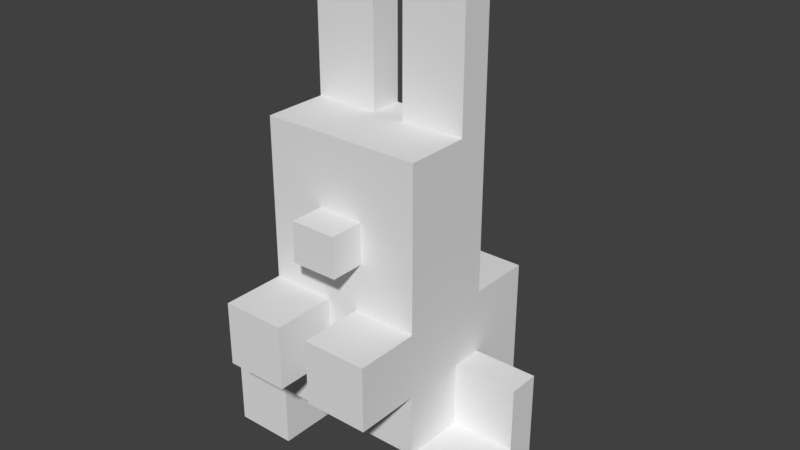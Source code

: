 # Source: bunny3.blend  (saved by Blender 2.91.10; exported with 4.5.12 LTS)
import bpy
from mathutils import Matrix  # noqa: F401  (used for matrix-valued properties, if any)

bpy.ops.wm.read_factory_settings(use_empty=True)
scene = bpy.context.scene
scene.name = 'Scene'

# ---- collections
col_collection_1 = bpy.data.collections.new('Collection 1'); scene.collection.children.link(col_collection_1)

# ---- world
world_world = bpy.data.worlds.new('World'); scene.world = world_world
world_world.color = (0.05088, 0.05088, 0.05088)
world_world.use_sun_shadow = False
world_world.sun_shadow_jitter_overblur = 0.0
world_world.cycles.sampling_method = 'MANUAL'

# ---- meshes
me_untitled = bpy.data.meshes.new('untitled')
me_untitled.from_pydata([(-2.491, -1.206, -0.1545), (-2.491, -1.206, 0.4009), (-2.491, -1.206, 0.9564), (-2.491, -0.6508, -0.1545), (-2.491, -0.6508, 0.4009), (-2.491, -0.09537, -0.1545), (-2.491, -0.09537, 0.4009), (-2.491, -0.6508, 0.9564), (-2.491, -0.09537, 0.9564), (-2.491, -0.09537, 1.512), (-2.491, -0.09537, 2.067), (-1.381, -2.317, 2.067), (-1.381, -2.317, 2.623), (-1.381, -2.317, 3.178), (-0.8251, -2.317, 2.067), (-0.8251, -2.317, 2.623), (-0.2697, -2.317, 2.067), (-0.2697, -2.317, 2.623), (-0.8251, -2.317, 3.178), (-0.2697, -2.317, 3.178), (-1.936, -1.206, -0.1545), (-1.936, -1.206, 0.4009), (-1.381, -1.206, -0.1545), (-1.381, -1.206, 0.4009), (-1.936, -1.206, 0.9564), (-1.381, -1.206, 0.9564), (-1.381, -1.206, 1.512), (-1.936, -0.6508, -0.1545), (-1.936, -0.09537, -0.1545), (-1.381, -0.6508, -0.1545), (-1.381, -0.6508, 0.4009), (-1.381, -0.09537, -0.1545), (-1.381, -0.09537, 0.4009), (-1.936, -0.6508, 0.9564), (-1.936, -0.09537, 0.9564), (-1.936, -0.09537, 1.512), (-1.381, -0.6508, 0.9564), (-1.381, -0.6508, 1.512), (-1.381, -0.09537, 0.9564), (-1.381, -0.09537, 1.512), (-0.8251, -1.206, 0.9564), (-0.8251, -1.206, 1.512), (-0.2697, -1.206, 0.9564), (-0.2697, -1.206, 1.512), (-0.8251, -0.09537, -0.1545), (-0.8251, -0.09537, 0.4009), (-0.2697, -0.09537, -0.1545), (-0.2697, -0.09537, 0.4009), (-0.8251, -0.6508, 0.9564), (-0.8251, -0.09537, 0.9564), (-0.2697, -0.6508, 0.9564), (-0.2697, -0.09537, 0.9564), (-1.381, -1.762, 2.067), (-1.381, -1.762, 2.623), (-1.381, -1.206, 2.067), (-1.381, -1.206, 2.623), (-1.381, -1.762, 3.178), (-1.381, -1.206, 3.178), (-1.381, -1.206, 3.734), (-1.936, -0.09537, 2.067), (-1.381, -0.6508, 2.067), (-1.381, -0.6508, 2.623), (-1.381, -0.09537, 2.067), (-1.381, -0.09537, 2.623), (-1.381, -0.6508, 3.178), (-1.381, -0.6508, 3.734), (-1.381, -0.09537, 3.178), (-1.381, -0.09537, 3.734), (-0.8251, -1.762, 2.067), (-0.8251, -1.206, 2.067), (-0.2697, -1.762, 2.067), (-0.2697, -1.762, 2.623), (-0.2697, -1.206, 2.067), (-0.2697, -1.206, 2.623), (-0.8251, -1.762, 3.178), (-0.8251, -1.206, 3.178), (-0.3951, -1.206, 4.027), (-0.2697, -1.762, 3.178), (-0.2697, -1.206, 3.178), (-1.381, -1.206, 4.289), (-1.381, -1.206, 4.737), (-1.381, -1.206, 5.955), (-1.381, -0.6508, 4.289), (-1.381, -0.6508, 4.844), (-1.381, -0.09537, 4.289), (-1.381, -0.09537, 4.844), (-1.381, -0.6508, 5.4), (-1.381, -0.6508, 5.955), (-1.381, -0.09537, 5.4), (-1.381, -0.09537, 5.955), (-0.3951, -1.206, 4.725), (-0.8251, -0.6508, 5.955), (-0.2697, -0.09537, 5.955), (-0.2697, -0.6508, 5.955), (-1.381, -0.09537, 8.177), (-0.2697, -0.09537, 8.177), (-2.491, 0.4601, -0.1545), (-2.491, 0.4601, 0.4009), (-2.491, 0.4601, 0.9564), (-2.491, 0.4601, 1.512), (-2.491, 0.4601, 2.067), (-1.936, 0.4601, -0.1545), (-1.936, 0.4601, 0.4009), (-1.381, 0.4601, -0.1545), (-1.381, 0.4601, 0.4009), (-1.381, 1.015, -0.1545), (-1.381, 1.015, 0.4009), (-1.936, 0.4601, 0.9564), (-1.936, 0.4601, 1.512), (-1.381, 0.4601, 0.9564), (-1.381, 0.4601, 1.512), (-1.381, 1.015, 0.9564), (-1.381, 1.015, 1.512), (-1.381, 1.571, -0.1545), (-1.381, 1.571, 0.4009), (-1.381, 1.571, 0.9564), (-1.381, 1.571, 1.512), (-0.8251, 0.4601, -0.1545), (-0.8251, 1.015, -0.1545), (-0.2697, 0.4601, -0.1545), (-0.2697, 1.015, -0.1545), (-0.8251, 1.571, -0.1545), (-0.8251, 1.571, 0.4009), (-0.2697, 1.571, -0.1545), (-0.2697, 1.571, 0.4009), (-0.2697, 2.126, -0.1545), (-0.2697, 2.126, 0.4009), (-0.8251, 1.571, 0.9564), (-0.8251, 1.571, 1.512), (-0.2697, 1.571, 0.9564), (-0.2697, 1.571, 1.512), (-0.2697, 2.126, 0.9564), (-1.936, 0.4601, 2.067), (-1.381, 0.4601, 2.067), (-1.381, 0.4601, 2.623), (-1.381, 1.015, 2.067), (-1.381, 1.015, 2.623), (-1.381, 0.4601, 3.178), (-1.381, 0.4601, 3.734), (-1.381, 1.015, 3.178), (-1.381, 1.571, 2.067), (-1.381, 1.571, 2.623), (-1.381, 1.571, 3.178), (-0.8251, 0.4601, 3.178), (-0.8251, 0.4601, 3.734), (-0.8251, 1.015, 3.178), (-0.2697, 0.4601, 3.178), (-0.2697, 0.4601, 3.734), (-0.2697, 1.015, 3.178), (-0.8251, 1.571, 2.067), (-0.8251, 1.571, 2.623), (-0.2697, 1.571, 2.067), (-0.2697, 1.571, 2.623), (-0.8251, 1.571, 3.178), (-0.2697, 1.571, 3.178), (-0.2697, 2.682, -0.1545), (-0.2697, 2.682, 0.4009), (-0.2697, 2.682, 0.9564), (-1.381, 0.4601, 4.289), (-1.381, 0.4601, 4.844), (-1.381, 0.4601, 5.4), (-1.381, 0.4601, 5.955), (-0.8251, 0.4601, 4.289), (-0.8251, 0.4601, 4.844), (-0.2697, 0.4601, 4.289), (-0.2697, 0.4601, 4.844), (-0.8251, 0.4601, 5.4), (-0.8251, 0.4601, 5.955), (-0.2697, 0.4601, 5.4), (-0.2697, 0.4601, 5.955), (-1.381, 0.4601, 6.511), (-1.381, 0.4601, 7.066), (-1.381, 0.4601, 7.622), (-1.381, 0.4601, 8.177), (-0.8251, 0.4601, 6.511), (-0.8251, 0.4601, 7.066), (-0.2697, 0.4601, 6.511), (-0.2697, 0.4601, 7.066), (-0.8251, 0.4601, 7.622), (-0.8251, 0.4601, 8.177), (-0.2697, 0.4601, 7.622), (-0.2697, 0.4601, 8.177), (0.2858, -2.317, 2.067), (0.2858, -2.317, 2.623), (0.8412, -2.317, 2.067), (0.8412, -2.317, 2.623), (0.2858, -2.317, 3.178), (0.8412, -2.317, 3.178), (1.397, -2.317, 2.067), (1.397, -2.317, 2.623), (1.397, -2.317, 3.178), (0.2858, -1.206, 0.9564), (0.2858, -1.206, 1.512), (0.8412, -1.206, 0.9564), (0.8412, -1.206, 1.512), (0.2858, -0.09537, -0.1545), (0.2858, -0.09537, 0.4009), (0.8412, -0.09537, -0.1545), (0.8412, -0.09537, 0.4009), (0.2858, -0.6508, 0.9564), (0.2858, -0.09537, 0.9564), (0.8412, -0.6508, 0.9564), (0.8412, -0.09537, 0.9564), (1.397, -1.206, -0.1545), (1.397, -1.206, 0.4009), (1.952, -1.206, -0.1545), (1.952, -1.206, 0.4009), (1.397, -1.206, 0.9564), (1.397, -1.206, 1.512), (1.952, -1.206, 0.9564), (1.397, -0.6508, -0.1545), (1.397, -0.6508, 0.4009), (1.397, -0.09537, -0.1545), (1.397, -0.09537, 0.4009), (1.952, -0.6508, -0.1545), (1.952, -0.09537, -0.1545), (1.397, -0.6508, 0.9564), (1.397, -0.6508, 1.512), (1.397, -0.09537, 0.9564), (1.397, -0.09537, 1.512), (1.952, -0.6508, 0.9564), (1.952, -0.09537, 0.9564), (1.952, -0.09537, 1.512), (0.2858, -1.762, 2.067), (0.2858, -1.762, 2.623), (0.2858, -1.206, 2.067), (0.2858, -1.206, 2.623), (0.8412, -1.762, 2.067), (0.8412, -1.206, 2.067), (0.2858, -1.762, 3.178), (0.4112, -1.206, 4.027), (0.2858, -1.206, 3.178), (0.8412, -1.762, 3.178), (0.8412, -1.206, 3.178), (1.397, -1.762, 2.067), (1.397, -1.762, 2.623), (1.397, -1.206, 2.067), (1.397, -1.206, 2.623), (1.397, -1.762, 3.178), (1.397, -1.206, 3.178), (1.397, -1.206, 3.734), (1.397, -0.6508, 2.067), (1.397, -0.6508, 2.623), (1.397, -0.09537, 2.067), (1.397, -0.09537, 2.623), (1.952, -0.09537, 2.067), (1.397, -0.6508, 3.178), (1.397, -0.6508, 3.734), (1.397, -0.09537, 3.178), (1.397, -0.09537, 3.734), (2.508, -1.206, -0.1545), (2.508, -1.206, 0.4009), (2.508, -1.206, 0.9564), (2.508, -0.6508, -0.1545), (2.508, -0.6508, 0.4009), (2.508, -0.09537, -0.1545), (2.508, -0.09537, 0.4009), (2.508, -0.6508, 0.9564), (2.508, -0.09537, 0.9564), (2.508, -0.09537, 1.512), (2.508, -0.09537, 2.067), (0.4112, -1.206, 4.725), (1.397, -1.206, 5.955), (0.2858, -0.6508, 5.955), (0.2858, -0.09537, 5.955), (0.8412, -0.6508, 5.955), (1.397, -1.206, 4.289), (1.397, -1.206, 4.737), (1.397, -0.6508, 4.289), (1.397, -0.6508, 4.844), (1.397, -0.09537, 4.289), (1.397, -0.09537, 4.844), (1.397, -0.6508, 5.4), (1.397, -0.6508, 5.955), (1.397, -0.09537, 5.4), (1.397, -0.09537, 5.955), (0.2858, -0.09537, 8.177), (1.397, -0.09537, 8.177), (0.2858, 0.4601, -0.1545), (0.2858, 1.015, -0.1545), (0.8412, 0.4601, -0.1545), (0.8412, 1.015, -0.1545), (0.2858, 1.571, -0.1545), (0.2858, 1.571, 0.4009), (0.2858, 2.126, -0.1545), (0.2858, 2.126, 0.4009), (0.8412, 1.571, -0.1545), (0.8412, 1.571, 0.4009), (0.2858, 1.571, 0.9564), (0.2858, 1.571, 1.512), (0.2858, 2.126, 0.9564), (0.8412, 1.571, 0.9564), (0.8412, 1.571, 1.512), (1.397, 0.4601, -0.1545), (1.397, 0.4601, 0.4009), (1.397, 1.015, -0.1545), (1.397, 1.015, 0.4009), (1.952, 0.4601, -0.1545), (1.952, 0.4601, 0.4009), (1.397, 0.4601, 0.9564), (1.397, 0.4601, 1.512), (1.397, 1.015, 0.9564), (1.397, 1.015, 1.512), (1.952, 0.4601, 0.9564), (1.952, 0.4601, 1.512), (1.397, 1.571, -0.1545), (1.397, 1.571, 0.4009), (1.397, 1.571, 0.9564), (1.397, 1.571, 1.512), (0.2858, 0.4601, 3.178), (0.2858, 0.4601, 3.734), (0.2858, 1.015, 3.178), (0.8412, 0.4601, 3.178), (0.8412, 0.4601, 3.734), (0.8412, 1.015, 3.178), (0.2858, 1.571, 2.067), (0.2858, 1.571, 2.623), (0.8412, 1.571, 2.067), (0.8412, 1.571, 2.623), (0.2858, 1.571, 3.178), (0.8412, 1.571, 3.178), (1.397, 0.4601, 2.067), (1.397, 0.4601, 2.623), (1.397, 1.015, 2.067), (1.397, 1.015, 2.623), (1.952, 0.4601, 2.067), (1.397, 0.4601, 3.178), (1.397, 0.4601, 3.734), (1.397, 1.015, 3.178), (1.397, 1.571, 2.067), (1.397, 1.571, 2.623), (1.397, 1.571, 3.178), (0.2858, 2.682, -0.1545), (0.2858, 2.682, 0.4009), (0.2858, 2.682, 0.9564), (2.508, 0.4601, -0.1545), (2.508, 0.4601, 0.4009), (2.508, 0.4601, 0.9564), (2.508, 0.4601, 1.512), (2.508, 0.4601, 2.067), (0.2858, 0.4601, 4.289), (0.2858, 0.4601, 4.844), (0.8412, 0.4601, 4.289), (0.8412, 0.4601, 4.844), (0.2858, 0.4601, 5.4), (0.2858, 0.4601, 5.955), (0.8412, 0.4601, 5.4), (0.8412, 0.4601, 5.955), (1.397, 0.4601, 4.289), (1.397, 0.4601, 4.844), (1.397, 0.4601, 5.4), (1.397, 0.4601, 5.955), (0.2858, 0.4601, 6.511), (0.2858, 0.4601, 7.066), (0.8412, 0.4601, 6.511), (0.8412, 0.4601, 7.066), (0.2858, 0.4601, 7.622), (0.2858, 0.4601, 8.177), (0.8412, 0.4601, 7.622), (0.8412, 0.4601, 8.177), (1.397, 0.4601, 6.511), (1.397, 0.4601, 7.066), (1.397, 0.4601, 7.622), (1.397, 0.4601, 8.177), (-0.3951, -1.8, 4.027), (-0.3951, -1.8, 4.725), (0.4112, -1.8, 4.027), (0.4112, -1.8, 4.725)], [], [(3, 4, 6, 5), (0, 1, 4, 3), (4, 7, 8, 6), (1, 2, 7, 4), (14, 16, 17, 15), (11, 14, 15, 12), (15, 17, 19, 18), (12, 15, 18, 13), (20, 22, 23, 21), (31, 32, 30, 29), (27, 28, 31, 29), (36, 37, 39, 38), (34, 38, 39, 35), (36, 38, 34, 33), (40, 42, 43, 41), (44, 46, 47, 45), (48, 49, 51, 50), (25, 40, 41, 26), (31, 44, 45, 32), (36, 38, 49, 48), (29, 30, 23, 22), (20, 27, 29, 22), (25, 26, 37, 36), (25, 36, 33, 24), (40, 48, 50, 42), (21, 23, 25, 24), (32, 38, 36, 30), (45, 47, 51, 49), (30, 36, 25, 23), (32, 45, 49, 38), (25, 36, 48, 40), (52, 53, 55, 54), (60, 61, 63, 62), (64, 65, 67, 66), (72, 73, 71, 70), (68, 69, 72, 70), (75, 78, 76), (77, 78, 75, 74), (52, 54, 69, 68), (57, 75, 76, 58), (74, 75, 57, 56), (54, 55, 61, 60), (57, 58, 65, 64), (53, 56, 57, 55), (61, 64, 66, 63), (73, 78, 77, 71), (55, 57, 64, 61), (0, 20, 21, 1), (3, 5, 28, 27), (8, 34, 35, 9), (33, 34, 8, 7), (1, 21, 24, 2), (0, 3, 27, 20), (24, 33, 7, 2), (11, 12, 53, 52), (70, 71, 17, 16), (14, 68, 70, 16), (19, 77, 74, 18), (12, 13, 56, 53), (71, 77, 19, 17), (11, 52, 68, 14), (18, 74, 56, 13), (37, 60, 62, 39), (35, 39, 62, 59), (41, 43, 72, 69), (26, 54, 60, 37), (26, 41, 69, 54), (9, 35, 59, 10), (82, 83, 85, 84), (86, 87, 89, 88), (93, 92, 91), (79, 90, 80), (91, 92, 89, 87), (79, 80, 83, 82), (81, 87, 86), (81, 93, 91), (83, 86, 88, 85), (80, 81, 86, 83), (80, 90, 81), (81, 91, 87), (89, 92, 95, 94), (103, 104, 106, 105), (102, 104, 103, 101), (109, 110, 112, 111), (108, 110, 109, 107), (117, 118, 120, 119), (123, 124, 126, 125), (122, 124, 123, 121), (128, 130, 129, 127), (103, 105, 118, 117), (114, 122, 121, 113), (116, 128, 127, 115), (105, 106, 114, 113), (118, 121, 123, 120), (111, 112, 116, 115), (104, 109, 111, 106), (107, 109, 104, 102), (124, 129, 131, 126), (127, 129, 124, 122), (106, 111, 115, 114), (115, 127, 122, 114), (105, 113, 121, 118), (133, 134, 136, 135), (144, 147, 146, 143), (146, 148, 145, 143), (150, 152, 151, 149), (138, 144, 143, 137), (143, 145, 139, 137), (141, 150, 149, 140), (135, 136, 141, 140), (148, 154, 153, 145), (134, 137, 139, 136), (153, 154, 152, 150), (136, 139, 142, 141), (142, 153, 150, 141), (145, 153, 142, 139), (97, 102, 101, 96), (99, 108, 107, 98), (98, 107, 102, 97), (125, 126, 156, 155), (126, 131, 157, 156), (110, 133, 135, 112), (132, 133, 110, 108), (149, 151, 130, 128), (112, 135, 140, 116), (140, 149, 128, 116), (100, 132, 108, 99), (163, 165, 164, 162), (167, 169, 168, 166), (159, 163, 162, 158), (161, 167, 166, 160), (166, 168, 165, 163), (160, 166, 163, 159), (175, 177, 176, 174), (179, 181, 180, 178), (171, 175, 174, 170), (173, 179, 178, 172), (178, 180, 177, 175), (172, 178, 175, 171), (174, 176, 169, 167), (170, 174, 167, 161), (182, 184, 185, 183), (184, 188, 189, 185), (183, 185, 187, 186), (185, 189, 190, 187), (191, 193, 194, 192), (195, 197, 198, 196), (199, 200, 202, 201), (203, 205, 206, 204), (210, 211, 213, 212), (210, 212, 215, 214), (218, 219, 217, 216), (218, 221, 222, 219), (220, 221, 218, 216), (193, 207, 208, 194), (197, 212, 213, 198), (201, 202, 218, 216), (203, 204, 211, 210), (203, 210, 214, 205), (191, 199, 201, 193), (216, 217, 208, 207), (209, 220, 216, 207), (196, 198, 202, 200), (204, 206, 209, 207), (211, 216, 218, 213), (204, 207, 216, 211), (198, 213, 218, 202), (193, 201, 216, 207), (223, 224, 226, 225), (223, 225, 228, 227), (231, 233, 230), (232, 233, 231, 229), (236, 237, 235, 234), (243, 244, 242, 241), (248, 249, 247, 246), (227, 228, 236, 234), (233, 239, 240, 230), (238, 239, 233, 232), (241, 242, 237, 236), (246, 247, 240, 239), (224, 229, 231, 226), (237, 239, 238, 235), (244, 248, 246, 242), (242, 246, 239, 237), (255, 256, 254, 253), (253, 254, 251, 250), (256, 258, 257, 254), (254, 257, 252, 251), (205, 250, 251, 206), (214, 215, 255, 253), (221, 258, 259, 222), (257, 258, 221, 220), (206, 251, 252, 209), (205, 214, 253, 250), (252, 257, 220, 209), (182, 183, 224, 223), (182, 223, 227, 184), (234, 235, 189, 188), (187, 232, 229, 186), (183, 186, 229, 224), (235, 238, 190, 189), (184, 227, 234, 188), (190, 238, 232, 187), (192, 194, 228, 225), (219, 243, 241, 217), (219, 222, 245, 243), (217, 241, 236, 208), (194, 208, 236, 228), (222, 259, 260, 245), (265, 264, 263), (270, 271, 269, 268), (274, 275, 273, 272), (261, 266, 267), (273, 275, 264, 265), (268, 269, 267, 266), (262, 265, 263), (272, 273, 262), (271, 274, 272, 269), (269, 272, 262, 267), (261, 267, 262), (262, 273, 265), (264, 275, 277, 276), (278, 279, 281, 280), (284, 285, 283, 282), (283, 287, 286, 282), (289, 292, 291, 288), (295, 296, 294, 293), (294, 298, 297, 293), (301, 302, 300, 299), (300, 304, 303, 299), (280, 281, 295, 293), (287, 306, 305, 286), (292, 308, 307, 291), (279, 282, 286, 281), (305, 306, 296, 295), (307, 308, 302, 301), (285, 290, 288, 283), (288, 291, 287, 283), (296, 301, 299, 294), (299, 303, 298, 294), (306, 307, 301, 296), (291, 307, 306, 287), (281, 286, 305, 295), (310, 313, 312, 309), (312, 314, 311, 309), (316, 318, 317, 315), (323, 324, 322, 321), (313, 327, 326, 312), (326, 328, 314, 312), (318, 330, 329, 317), (329, 330, 324, 323), (314, 320, 319, 311), (319, 320, 318, 316), (324, 328, 326, 322), (330, 331, 328, 324), (320, 331, 330, 318), (328, 331, 320, 314), (298, 336, 335, 297), (304, 338, 337, 303), (303, 337, 336, 298), (332, 333, 285, 284), (333, 334, 290, 285), (315, 317, 292, 289), (302, 323, 321, 300), (321, 325, 304, 300), (308, 329, 323, 302), (317, 329, 308, 292), (325, 339, 338, 304), (341, 343, 342, 340), (345, 347, 346, 344), (343, 349, 348, 342), (347, 351, 350, 346), (344, 346, 343, 341), (346, 350, 349, 343), (353, 355, 354, 352), (357, 359, 358, 356), (355, 361, 360, 354), (359, 363, 362, 358), (356, 358, 355, 353), (358, 362, 361, 355), (352, 354, 347, 345), (354, 360, 351, 347), (42, 191, 192, 43), (46, 195, 196, 47), (50, 51, 200, 199), (47, 196, 200, 51), (42, 50, 199, 191), (72, 225, 226, 73), (78, 231, 230, 76), (73, 226, 231, 78), (43, 192, 225, 72), (90, 261, 262, 81), (262, 263, 93, 81), (119, 120, 279, 278), (123, 125, 284, 282), (288, 290, 131, 129), (120, 123, 282, 279), (156, 333, 332, 155), (157, 334, 333, 156), (154, 319, 316, 315, 289, 288, 129, 130, 151, 152), (125, 155, 332, 284), (290, 334, 157, 131), (5, 6, 97, 96), (8, 9, 99, 98), (6, 8, 98, 97), (28, 101, 103, 31), (44, 117, 119, 46), (31, 103, 117, 44), (62, 63, 134, 133), (62, 133, 132, 59), (66, 67, 138, 137), (63, 66, 137, 134), (9, 10, 100, 99), (5, 96, 101, 28), (59, 132, 100, 10), (195, 278, 280, 197), (212, 293, 297, 215), (197, 280, 293, 212), (335, 336, 256, 255), (337, 338, 259, 258), (336, 337, 258, 256), (321, 322, 244, 243), (245, 325, 321, 243), (326, 327, 249, 248), (322, 326, 248, 244), (338, 339, 260, 259), (215, 297, 335, 255), (260, 339, 325, 245), (84, 85, 159, 158), (88, 89, 161, 160), (85, 88, 160, 159), (89, 171, 170), (176, 177, 92), (94, 173, 172), (180, 181, 95), (95, 181, 179), (89, 94, 172, 171), (177, 180, 95, 92), (95, 179, 173, 94), (89, 170, 161), (169, 176, 92), (348, 349, 271, 270), (350, 351, 275, 274), (349, 350, 274, 271), (264, 353, 352), (360, 361, 275), (276, 357, 356), (276, 359, 357), (362, 363, 277), (264, 276, 356, 353), (361, 362, 277, 275), (277, 363, 359, 276), (264, 352, 345), (351, 360, 275), (65, 82, 84, 67), (58, 79, 82, 65), (58, 76, 90, 79), (162, 164, 147, 144), (158, 162, 144, 138), (249, 270, 268, 247), (247, 268, 266, 240), (230, 240, 266, 261), (340, 342, 313, 310), (342, 348, 327, 313), (67, 84, 158, 138), (327, 348, 270, 249), (46, 119, 278, 195), (76, 230, 366, 364), (365, 364, 366, 367), (90, 76, 364, 365), (230, 261, 367, 366), (261, 90, 365, 367), (309, 146, 147, 164, 165, 168, 169, 345, 344, 341, 340, 310), (264, 345, 169, 92, 93, 263), (309, 311, 319, 154, 148, 146)])
_uv = me_untitled.uv_layers.new(name='UVMap')
_uv.uv.foreach_set('vector', [0.4811, 0.2213, 0.4784, 0.2219, 0.4768, 0.2181, 0.4814, 0.2178, 0.4809, 0.2234, 0.4796, 0.224, 0.4784, 0.2219, 0.4811, 0.2213, 0.4784, 0.2219, 0.476, 0.2241, 0.4703, 0.221, 0.4768, 0.2181, 0.4796, 0.224, 0.4784, 0.2249, 0.476, 0.2241, 0.4784, 0.2219, 0.4383, 0.3244, 0.441, 0.3277, 0.4385, 0.3312, 0.4349, 0.3278, 0.4349, 0.322, 0.4383, 0.3244, 0.4349, 0.3278, 0.4313, 0.3243, 0.4349, 0.3278, 0.4385, 0.3312, 0.4351, 0.3337, 0.4313, 0.3314, 0.4313, 0.3243, 0.4349, 0.3278, 0.4313, 0.3314, 0.4285, 0.3278, 0.482, 0.2244, 0.4829, 0.2257, 0.4817, 0.2269, 0.4806, 0.2254, 0.496, 0.224, 0.4907, 0.2364, 0.484, 0.2299, 0.4859, 0.2257, 0.4839, 0.2225, 0.4865, 0.2184, 0.496, 0.224, 0.4859, 0.2257, 0.4705, 0.2659, 0.4527, 0.2658, 0.4538, 0.2455, 0.475, 0.2476, 0.4691, 0.2302, 0.475, 0.2476, 0.4538, 0.2455, 0.4589, 0.2294, 0.4793, 0.2313, 0.475, 0.2476, 0.4691, 0.2302, 0.4761, 0.2281, 0.4782, 0.2849, 0.4911, 0.2935, 0.4812, 0.3087, 0.4673, 0.2965, 0.5097, 0.2308, 0.5236, 0.2396, 0.5144, 0.2528, 0.5016, 0.2443, 0.4849, 0.2719, 0.4922, 0.2576, 0.5059, 0.2658, 0.4985, 0.2794, 0.4688, 0.2779, 0.4782, 0.2849, 0.4673, 0.2965, 0.4564, 0.2834, 0.496, 0.224, 0.5097, 0.2308, 0.5016, 0.2443, 0.4907, 0.2364, 0.4708, 0.2659, 0.4753, 0.2477, 0.4922, 0.2576, 0.4849, 0.2719, 0.4859, 0.2257, 0.484, 0.2299, 0.4817, 0.2269, 0.4829, 0.2257, 0.482, 0.2244, 0.4839, 0.2225, 0.4859, 0.2257, 0.4829, 0.2257, 0.4688, 0.2779, 0.4564, 0.2834, 0.4527, 0.2658, 0.4705, 0.2659, 0.4802, 0.2276, 0.4793, 0.2313, 0.4761, 0.2281, 0.4791, 0.2264, 0.4782, 0.2849, 0.4849, 0.2719, 0.4985, 0.2794, 0.4911, 0.2935, 0.4806, 0.2254, 0.4817, 0.2269, 0.4802, 0.2276, 0.4791, 0.2264, 0.4907, 0.2364, 0.4753, 0.2477, 0.4794, 0.2314, 0.484, 0.2299, 0.5016, 0.2443, 0.5144, 0.2528, 0.5059, 0.2658, 0.4922, 0.2576, 0.484, 0.2299, 0.4794, 0.2314, 0.4802, 0.2276, 0.4817, 0.2269, 0.4907, 0.2364, 0.5016, 0.2443, 0.4922, 0.2576, 0.4753, 0.2477, 0.4688, 0.2779, 0.4708, 0.2659, 0.4849, 0.2719, 0.4782, 0.2849, 0.4351, 0.3144, 0.4257, 0.318, 0.4139, 0.3038, 0.4368, 0.2937, 0.4288, 0.2686, 0.3998, 0.2788, 0.3874, 0.2451, 0.427, 0.2357, 0.3711, 0.2978, 0.3409, 0.3245, 0.3091, 0.2931, 0.3459, 0.2625, 0.4657, 0.3264, 0.4573, 0.3467, 0.4443, 0.3368, 0.448, 0.3275, 0.4436, 0.3187, 0.4543, 0.3088, 0.4657, 0.3264, 0.448, 0.3275, 0.412, 0.3525, 0.4379, 0.368, 0.4035, 0.403, 0.4355, 0.3419, 0.4379, 0.368, 0.412, 0.3525, 0.4255, 0.338, 0.4351, 0.3144, 0.4368, 0.2937, 0.4543, 0.3088, 0.4436, 0.3187, 0.3956, 0.3272, 0.412, 0.3525, 0.4035, 0.403, 0.3682, 0.3507, 0.4255, 0.338, 0.412, 0.3525, 0.3956, 0.3272, 0.4204, 0.3278, 0.4368, 0.2937, 0.4139, 0.3038, 0.3998, 0.2788, 0.4288, 0.2686, 0.3956, 0.3272, 0.3682, 0.3507, 0.3409, 0.3245, 0.3711, 0.2978, 0.4257, 0.318, 0.4204, 0.3278, 0.3956, 0.3272, 0.4139, 0.3038, 0.3998, 0.2788, 0.3711, 0.2978, 0.3459, 0.2625, 0.3874, 0.2451, 0.4573, 0.3467, 0.4379, 0.368, 0.4355, 0.3419, 0.4443, 0.3368, 0.4139, 0.3038, 0.3956, 0.3272, 0.3711, 0.2978, 0.3998, 0.2788, 0.4809, 0.2234, 0.482, 0.2244, 0.4806, 0.2254, 0.4796, 0.224, 0.4811, 0.2213, 0.4814, 0.2178, 0.4865, 0.2184, 0.4839, 0.2225, 0.4703, 0.221, 0.4691, 0.2302, 0.4589, 0.2294, 0.462, 0.2203, 0.4761, 0.2281, 0.4691, 0.2302, 0.4703, 0.221, 0.476, 0.2241, 0.4796, 0.224, 0.4806, 0.2254, 0.4791, 0.2264, 0.4784, 0.2249, 0.4809, 0.2234, 0.4811, 0.2213, 0.4839, 0.2225, 0.482, 0.2244, 0.4791, 0.2264, 0.4761, 0.2281, 0.476, 0.2241, 0.4784, 0.2249, 0.4349, 0.322, 0.4313, 0.3243, 0.4257, 0.318, 0.4351, 0.3144, 0.448, 0.3275, 0.4443, 0.3368, 0.4385, 0.3312, 0.441, 0.3277, 0.4383, 0.3244, 0.4436, 0.3187, 0.448, 0.3275, 0.441, 0.3277, 0.4351, 0.3337, 0.4355, 0.3419, 0.4255, 0.338, 0.4313, 0.3314, 0.4313, 0.3243, 0.4285, 0.3278, 0.4204, 0.3278, 0.4257, 0.318, 0.4443, 0.3368, 0.4355, 0.3419, 0.4351, 0.3337, 0.4385, 0.3312, 0.4349, 0.322, 0.4351, 0.3144, 0.4436, 0.3187, 0.4383, 0.3244, 0.4313, 0.3314, 0.4255, 0.338, 0.4204, 0.3278, 0.4285, 0.3278, 0.4527, 0.2658, 0.4288, 0.2686, 0.427, 0.2357, 0.4538, 0.2455, 0.4589, 0.2294, 0.4538, 0.2455, 0.427, 0.2357, 0.449, 0.2227, 0.4673, 0.2965, 0.4812, 0.3087, 0.4657, 0.3264, 0.4543, 0.3088, 0.4564, 0.2834, 0.4368, 0.2937, 0.4288, 0.2686, 0.4527, 0.2658, 0.4564, 0.2834, 0.4673, 0.2965, 0.4543, 0.3088, 0.4368, 0.2937, 0.462, 0.2203, 0.4589, 0.2294, 0.449, 0.2227, 0.4566, 0.2188, 0.3153, 0.3559, 0.2947, 0.3907, 0.2553, 0.3716, 0.279, 0.3306, 0.2793, 0.4267, 0.2758, 0.4636, 0.2285, 0.4691, 0.2376, 0.4162, 0.3145, 0.534, 0.2722, 0.5598, 0.2899, 0.4989, 0.346, 0.3778, 0.378, 0.4339, 0.3313, 0.4011, 0.2899, 0.4989, 0.2722, 0.5598, 0.2285, 0.4691, 0.2758, 0.4636, 0.346, 0.3778, 0.3313, 0.4011, 0.2947, 0.3907, 0.3153, 0.3559, 0.3019, 0.46, 0.2758, 0.4636, 0.2793, 0.4267, 0.3019, 0.46, 0.3145, 0.534, 0.2899, 0.4989, 0.2947, 0.3907, 0.2793, 0.4267, 0.2376, 0.4162, 0.2553, 0.3716, 0.3313, 0.4011, 0.3019, 0.46, 0.2793, 0.4267, 0.2947, 0.3907, 0.8263, 0.4525, 0.8879, 0.4518, 0.8263, 0.5287, 0.3019, 0.46, 0.2899, 0.4989, 0.2758, 0.4636, 0.8263, 0.6681, 0.8957, 0.6681, 0.8957, 0.807, 0.8263, 0.807, 0.4995, 0.2071, 0.4872, 0.1951, 0.4962, 0.1807, 0.5099, 0.1916, 0.48, 0.2054, 0.4872, 0.1951, 0.4995, 0.2071, 0.4864, 0.2114, 0.4726, 0.1883, 0.4531, 0.1863, 0.4549, 0.1615, 0.4791, 0.1697, 0.4584, 0.2037, 0.4531, 0.1863, 0.4726, 0.1883, 0.4701, 0.2026, 0.5172, 0.216, 0.5261, 0.1994, 0.5444, 0.2083, 0.5333, 0.2251, 0.5564, 0.1851, 0.5564, 0.1588, 0.575, 0.1676, 0.5738, 0.1769, 0.5309, 0.1579, 0.5564, 0.1588, 0.5564, 0.1851, 0.5325, 0.1808, 0.4868, 0.0921, 0.5273, 0.03758, 0.5815, 0.09815, 0.5201, 0.1245, 0.4995, 0.2071, 0.5099, 0.1916, 0.5261, 0.1994, 0.5172, 0.216, 0.5092, 0.1665, 0.5309, 0.1579, 0.5325, 0.1808, 0.5172, 0.1798, 0.4653, 0.1308, 0.4868, 0.0921, 0.5201, 0.1245, 0.493, 0.148, 0.5099, 0.1916, 0.4962, 0.1807, 0.5092, 0.1665, 0.5172, 0.1798, 0.5261, 0.1994, 0.5325, 0.1808, 0.5564, 0.1851, 0.5444, 0.2083, 0.4791, 0.1697, 0.4549, 0.1615, 0.4653, 0.1308, 0.493, 0.148, 0.4872, 0.1951, 0.4726, 0.1883, 0.4791, 0.1697, 0.4962, 0.1807, 0.4701, 0.2026, 0.4726, 0.1883, 0.4872, 0.1951, 0.48, 0.2054, 0.5564, 0.1588, 0.5815, 0.09815, 0.5835, 0.1622, 0.575, 0.1676, 0.5201, 0.1245, 0.5815, 0.09815, 0.5564, 0.1588, 0.5309, 0.1579, 0.4962, 0.1807, 0.4791, 0.1697, 0.493, 0.148, 0.5092, 0.1665, 0.493, 0.148, 0.5201, 0.1245, 0.5309, 0.1579, 0.5092, 0.1665, 0.5099, 0.1916, 0.5172, 0.1798, 0.5325, 0.1808, 0.5261, 0.1994, 0.4199, 0.1959, 0.3773, 0.2006, 0.3802, 0.1553, 0.4212, 0.1579, 0.2212, 0.22, 0.1669, 0.1842, 0.2049, 0.1283, 0.2588, 0.1677, 0.2049, 0.1283, 0.2467, 0.07191, 0.2946, 0.1172, 0.2588, 0.1677, 0.3843, 0.06746, 0.3783, 0.0001333, 0.4554, 0.006022, 0.4383, 0.07191, 0.2701, 0.2563, 0.2212, 0.22, 0.2588, 0.1677, 0.3169, 0.2079, 0.2588, 0.1677, 0.2946, 0.1172, 0.3372, 0.148, 0.3169, 0.2079, 0.3871, 0.1151, 0.3843, 0.06746, 0.4383, 0.07191, 0.4279, 0.1196, 0.4212, 0.1579, 0.3802, 0.1553, 0.3871, 0.1151, 0.4279, 0.1196, 0.2467, 0.07191, 0.3026, 0.02051, 0.334, 0.08006, 0.2946, 0.1172, 0.3773, 0.2006, 0.3169, 0.2079, 0.3372, 0.148, 0.3802, 0.1553, 0.334, 0.08006, 0.3026, 0.02051, 0.3783, 0.0001333, 0.3843, 0.06746, 0.3802, 0.1553, 0.3372, 0.148, 0.3543, 0.1153, 0.3871, 0.1151, 0.3543, 0.1153, 0.334, 0.08006, 0.3843, 0.06746, 0.3871, 0.1151, 0.2946, 0.1172, 0.334, 0.08006, 0.3543, 0.1153, 0.3372, 0.148, 0.4768, 0.2127, 0.48, 0.2054, 0.4864, 0.2114, 0.4813, 0.2142, 0.4621, 0.2132, 0.4584, 0.2037, 0.4701, 0.2026, 0.4701, 0.2124, 0.4701, 0.2124, 0.4701, 0.2026, 0.48, 0.2054, 0.4768, 0.2127, 0.5738, 0.1769, 0.575, 0.1676, 0.5808, 0.1722, 0.5794, 0.1747, 0.575, 0.1676, 0.5835, 0.1622, 0.5831, 0.1704, 0.5808, 0.1722, 0.4531, 0.1863, 0.4199, 0.1959, 0.4212, 0.1579, 0.4549, 0.1615, 0.4488, 0.2107, 0.4199, 0.1959, 0.4531, 0.1863, 0.4584, 0.2037, 0.4383, 0.07191, 0.4554, 0.006022, 0.5273, 0.03758, 0.4868, 0.0921, 0.4549, 0.1615, 0.4212, 0.1579, 0.4279, 0.1196, 0.4653, 0.1308, 0.4279, 0.1196, 0.4383, 0.07191, 0.4868, 0.0921, 0.4653, 0.1308, 0.4566, 0.2152, 0.4488, 0.2107, 0.4584, 0.2037, 0.4621, 0.2132, 0.1594, 0.3247, 0.1033, 0.2986, 0.1327, 0.2407, 0.1875, 0.2719, 0.1188, 0.4332, 0.06086, 0.4184, 0.07933, 0.358, 0.1367, 0.3788, 0.2101, 0.3495, 0.1594, 0.3247, 0.1875, 0.2719, 0.2365, 0.3022, 0.1728, 0.4503, 0.1188, 0.4332, 0.1367, 0.3788, 0.1894, 0.3991, 0.1367, 0.3788, 0.07933, 0.358, 0.1033, 0.2986, 0.1594, 0.3247, 0.1894, 0.3991, 0.1367, 0.3788, 0.1594, 0.3247, 0.2101, 0.3495, 0.0932, 0.5327, 0.04706, 0.5254, 0.05233, 0.475, 0.1049, 0.4853, 0.0732, 0.6072, 0.0495, 0.5952, 0.04763, 0.5682, 0.08316, 0.5735, 0.1373, 0.5473, 0.0932, 0.5327, 0.1049, 0.4853, 0.1552, 0.5008, 0.1022, 0.6111, 0.0732, 0.6072, 0.08316, 0.5735, 0.116, 0.5859, 0.08316, 0.5735, 0.04763, 0.5682, 0.04706, 0.5254, 0.0932, 0.5327, 0.116, 0.5859, 0.08316, 0.5735, 0.0932, 0.5327, 0.1373, 0.5473, 0.1049, 0.4853, 0.05233, 0.475, 0.06086, 0.4184, 0.1188, 0.4332, 0.1552, 0.5008, 0.1049, 0.4853, 0.1188, 0.4332, 0.1728, 0.4503, 0.4992, 0.3644, 0.5034, 0.3652, 0.5015, 0.3699, 0.4968, 0.368, 0.5034, 0.3652, 0.5074, 0.3673, 0.5063, 0.3717, 0.5015, 0.3699, 0.4968, 0.368, 0.5015, 0.3699, 0.4995, 0.3747, 0.4955, 0.3723, 0.5015, 0.3699, 0.5063, 0.3717, 0.5039, 0.3755, 0.4995, 0.3747, 0.506, 0.3012, 0.5225, 0.307, 0.5173, 0.3249, 0.4985, 0.3183, 0.5367, 0.2495, 0.5484, 0.2607, 0.5375, 0.2704, 0.5268, 0.2615, 0.5122, 0.2864, 0.5186, 0.2734, 0.5296, 0.2798, 0.5256, 0.2917, 0.556, 0.2927, 0.5592, 0.2941, 0.5576, 0.2985, 0.5517, 0.2964, 0.5557, 0.2872, 0.548, 0.2892, 0.5451, 0.2796, 0.5582, 0.2742, 0.5557, 0.2872, 0.5582, 0.2742, 0.5665, 0.2846, 0.5615, 0.2897, 0.5664, 0.3198, 0.5711, 0.3293, 0.5562, 0.333, 0.5572, 0.3182, 0.5664, 0.3198, 0.5707, 0.3137, 0.5782, 0.3195, 0.5711, 0.3293, 0.5631, 0.3097, 0.5707, 0.3137, 0.5664, 0.3198, 0.5572, 0.318, 0.5225, 0.307, 0.5422, 0.3099, 0.5371, 0.3305, 0.5173, 0.3249, 0.5484, 0.2607, 0.5582, 0.2742, 0.5451, 0.2796, 0.5375, 0.2704, 0.5256, 0.2917, 0.5296, 0.2798, 0.5376, 0.2842, 0.538, 0.2934, 0.556, 0.2927, 0.5517, 0.2964, 0.548, 0.2892, 0.5557, 0.2872, 0.556, 0.2927, 0.5557, 0.2872, 0.5615, 0.2897, 0.5592, 0.2941, 0.506, 0.3012, 0.5122, 0.2864, 0.5256, 0.2917, 0.5225, 0.307, 0.5572, 0.3182, 0.5562, 0.333, 0.5371, 0.3305, 0.5422, 0.3099, 0.5578, 0.3045, 0.5631, 0.3097, 0.5572, 0.318, 0.5425, 0.3097, 0.5268, 0.2615, 0.5375, 0.2704, 0.5296, 0.2798, 0.5186, 0.2734, 0.5517, 0.2964, 0.5576, 0.2985, 0.5578, 0.3045, 0.5425, 0.3097, 0.548, 0.2892, 0.5382, 0.2933, 0.5376, 0.2842, 0.5451, 0.2796, 0.5517, 0.2964, 0.5425, 0.3097, 0.5382, 0.2933, 0.548, 0.2892, 0.5375, 0.2704, 0.5451, 0.2796, 0.5376, 0.2842, 0.5296, 0.2798, 0.5225, 0.307, 0.5256, 0.2917, 0.538, 0.2934, 0.5422, 0.3099, 0.4963, 0.3573, 0.4894, 0.3644, 0.4746, 0.3575, 0.4886, 0.3378, 0.4963, 0.3573, 0.4886, 0.3378, 0.5114, 0.3431, 0.506, 0.3576, 0.4677, 0.3815, 0.4873, 0.4014, 0.4401, 0.4267, 0.4963, 0.383, 0.4873, 0.4014, 0.4677, 0.3815, 0.4882, 0.3751, 0.5313, 0.3544, 0.5332, 0.3805, 0.5145, 0.375, 0.5141, 0.364, 0.5888, 0.3499, 0.5992, 0.3839, 0.5617, 0.3851, 0.5591, 0.3561, 0.6018, 0.4288, 0.5894, 0.4795, 0.5445, 0.4628, 0.5567, 0.4227, 0.506, 0.3576, 0.5114, 0.3431, 0.5313, 0.3544, 0.5141, 0.364, 0.4873, 0.4014, 0.52, 0.4107, 0.5078, 0.4471, 0.4401, 0.4267, 0.5075, 0.3835, 0.52, 0.4107, 0.4873, 0.4014, 0.4963, 0.383, 0.5591, 0.3561, 0.5617, 0.3851, 0.5332, 0.3805, 0.5313, 0.3544, 0.5567, 0.4227, 0.5445, 0.4628, 0.5078, 0.4471, 0.52, 0.4107, 0.4894, 0.3644, 0.4882, 0.3751, 0.4677, 0.3815, 0.4746, 0.3575, 0.5332, 0.3805, 0.52, 0.4107, 0.5075, 0.3835, 0.5145, 0.375, 0.5992, 0.3839, 0.6018, 0.4288, 0.5567, 0.4227, 0.5617, 0.3851, 0.5617, 0.3851, 0.5567, 0.4227, 0.52, 0.4107, 0.5332, 0.3805, 0.5695, 0.2911, 0.5725, 0.2966, 0.5667, 0.2982, 0.565, 0.2936, 0.565, 0.2936, 0.5667, 0.2982, 0.5622, 0.2985, 0.5621, 0.2955, 0.5725, 0.2966, 0.5756, 0.3051, 0.5667, 0.3036, 0.5667, 0.2982, 0.5667, 0.2982, 0.5667, 0.3036, 0.5623, 0.3018, 0.5622, 0.2985, 0.5592, 0.2941, 0.5621, 0.2955, 0.5622, 0.2985, 0.5576, 0.2985, 0.5615, 0.2897, 0.5665, 0.2846, 0.5695, 0.2911, 0.565, 0.2936, 0.5707, 0.3137, 0.5756, 0.3051, 0.5824, 0.3116, 0.5782, 0.3195, 0.5667, 0.3036, 0.5756, 0.3051, 0.5707, 0.3137, 0.5631, 0.3097, 0.5576, 0.2985, 0.5622, 0.2985, 0.5623, 0.3018, 0.5578, 0.3045, 0.5592, 0.2941, 0.5615, 0.2897, 0.565, 0.2936, 0.5621, 0.2955, 0.5623, 0.3018, 0.5667, 0.3036, 0.5631, 0.3097, 0.5578, 0.3045, 0.4992, 0.3644, 0.4968, 0.368, 0.4894, 0.3644, 0.4963, 0.3573, 0.4992, 0.3644, 0.4963, 0.3573, 0.506, 0.3576, 0.5034, 0.3652, 0.5141, 0.364, 0.5145, 0.375, 0.5063, 0.3717, 0.5074, 0.3673, 0.4995, 0.3747, 0.4963, 0.383, 0.4882, 0.3751, 0.4955, 0.3723, 0.4968, 0.368, 0.4955, 0.3723, 0.4882, 0.3751, 0.4894, 0.3644, 0.5145, 0.375, 0.5075, 0.3835, 0.5039, 0.3755, 0.5063, 0.3717, 0.5034, 0.3652, 0.506, 0.3576, 0.5141, 0.364, 0.5074, 0.3673, 0.5039, 0.3755, 0.5075, 0.3835, 0.4963, 0.383, 0.4995, 0.3747, 0.4985, 0.3183, 0.5173, 0.3249, 0.5114, 0.3431, 0.4886, 0.3378, 0.5711, 0.3293, 0.5888, 0.3499, 0.5591, 0.3561, 0.5562, 0.333, 0.5711, 0.3293, 0.5782, 0.3195, 0.588, 0.3232, 0.5888, 0.3499, 0.5562, 0.333, 0.5591, 0.3561, 0.5313, 0.3544, 0.5371, 0.3305, 0.5173, 0.3249, 0.5371, 0.3305, 0.5313, 0.3544, 0.5114, 0.3431, 0.5782, 0.3195, 0.5824, 0.3116, 0.5873, 0.315, 0.588, 0.3232, 0.3871, 0.5841, 0.3258, 0.6214, 0.343, 0.5676, 0.5666, 0.5272, 0.5356, 0.5708, 0.4983, 0.539, 0.5249, 0.5024, 0.4965, 0.61, 0.4425, 0.6458, 0.4291, 0.5879, 0.4669, 0.5709, 0.4143, 0.461, 0.4895, 0.4803, 0.4721, 0.5058, 0.4291, 0.5879, 0.4425, 0.6458, 0.3258, 0.6214, 0.3871, 0.5841, 0.5249, 0.5024, 0.4983, 0.539, 0.4721, 0.5058, 0.4895, 0.4803, 0.4238, 0.5605, 0.3871, 0.5841, 0.343, 0.5676, 0.4669, 0.5709, 0.4291, 0.5879, 0.4238, 0.5605, 0.5356, 0.5708, 0.4965, 0.61, 0.4669, 0.5709, 0.4983, 0.539, 0.4983, 0.539, 0.4669, 0.5709, 0.4238, 0.5605, 0.4721, 0.5058, 0.9383, 0.4518, 0.9999, 0.4525, 0.9999, 0.5287, 0.4238, 0.5605, 0.4291, 0.5879, 0.3871, 0.5841, 0.8263, 0.529, 0.8957, 0.529, 0.8957, 0.6679, 0.8263, 0.6679, 0.5481, 0.2361, 0.5609, 0.2213, 0.5744, 0.2357, 0.5614, 0.2487, 0.5804, 0.1823, 0.5887, 0.1793, 0.6015, 0.1938, 0.5764, 0.2042, 0.6015, 0.1938, 0.6099, 0.2183, 0.5885, 0.224, 0.5764, 0.2042, 0.7087, 0.1748, 0.683, 0.2288, 0.6423, 0.2154, 0.6394, 0.1587, 0.5862, 0.2487, 0.6019, 0.2577, 0.592, 0.2726, 0.5741, 0.2635, 0.592, 0.2726, 0.5844, 0.2853, 0.5748, 0.2816, 0.5741, 0.2635, 0.6197, 0.2691, 0.6382, 0.2872, 0.6161, 0.3011, 0.6054, 0.284, 0.6161, 0.3011, 0.5986, 0.3047, 0.593, 0.2936, 0.6054, 0.284, 0.5614, 0.2487, 0.5744, 0.2357, 0.5862, 0.2487, 0.5741, 0.2635, 0.6099, 0.2183, 0.61, 0.2406, 0.5945, 0.2382, 0.5885, 0.224, 0.683, 0.2288, 0.6607, 0.2637, 0.6332, 0.2476, 0.6423, 0.2154, 0.5609, 0.2213, 0.5764, 0.2042, 0.5885, 0.224, 0.5744, 0.2357, 0.5945, 0.2382, 0.61, 0.2406, 0.6019, 0.2577, 0.5862, 0.2487, 0.6332, 0.2476, 0.6607, 0.2637, 0.6382, 0.2872, 0.6197, 0.2691, 0.5887, 0.1793, 0.5927, 0.1692, 0.6394, 0.1587, 0.6015, 0.1938, 0.6394, 0.1587, 0.6423, 0.2154, 0.6099, 0.2183, 0.6015, 0.1938, 0.6019, 0.2577, 0.6197, 0.2691, 0.6054, 0.284, 0.592, 0.2726, 0.6054, 0.284, 0.593, 0.2936, 0.5844, 0.2853, 0.592, 0.2726, 0.61, 0.2406, 0.6332, 0.2476, 0.6197, 0.2691, 0.6019, 0.2577, 0.6423, 0.2154, 0.6332, 0.2476, 0.61, 0.2406, 0.6099, 0.2183, 0.5744, 0.2357, 0.5885, 0.224, 0.5945, 0.2382, 0.5862, 0.2487, 0.7735, 0.5626, 0.7065, 0.5292, 0.7346, 0.464, 0.8053, 0.4907, 0.7346, 0.464, 0.7593, 0.4032, 0.826, 0.4153, 0.8053, 0.4907, 0.8069, 0.2746, 0.7518, 0.3011, 0.722, 0.2594, 0.7661, 0.2165, 0.6571, 0.3154, 0.6789, 0.3483, 0.641, 0.372, 0.6206, 0.3316, 0.7065, 0.5292, 0.6452, 0.4995, 0.6681, 0.4313, 0.7346, 0.464, 0.6681, 0.4313, 0.7092, 0.3828, 0.7593, 0.4032, 0.7346, 0.464, 0.7518, 0.3011, 0.712, 0.3231, 0.6882, 0.2908, 0.722, 0.2594, 0.6882, 0.2908, 0.712, 0.3231, 0.6789, 0.3483, 0.6571, 0.3154, 0.7593, 0.4032, 0.7668, 0.349, 0.826, 0.3419, 0.826, 0.4153, 0.826, 0.3419, 0.7668, 0.349, 0.7518, 0.3011, 0.8069, 0.2746, 0.6789, 0.3483, 0.7092, 0.3828, 0.6681, 0.4313, 0.641, 0.372, 0.712, 0.3231, 0.7291, 0.351, 0.7092, 0.3828, 0.6789, 0.3483, 0.7668, 0.349, 0.7291, 0.351, 0.712, 0.3231, 0.7518, 0.3011, 0.7092, 0.3828, 0.7291, 0.351, 0.7668, 0.349, 0.7593, 0.4032, 0.5844, 0.2853, 0.5787, 0.293, 0.5741, 0.289, 0.5748, 0.2816, 0.5986, 0.3047, 0.5885, 0.3074, 0.5841, 0.3001, 0.593, 0.2936, 0.593, 0.2936, 0.5841, 0.3001, 0.5787, 0.293, 0.5844, 0.2853, 0.5811, 0.1759, 0.5835, 0.1743, 0.5887, 0.1793, 0.5804, 0.1823, 0.5835, 0.1743, 0.585, 0.1717, 0.5927, 0.1692, 0.5887, 0.1793, 0.7661, 0.2165, 0.722, 0.2594, 0.683, 0.2288, 0.7087, 0.1748, 0.6382, 0.2872, 0.6571, 0.3154, 0.6206, 0.3316, 0.6161, 0.3011, 0.6206, 0.3316, 0.5978, 0.3173, 0.5986, 0.3047, 0.6161, 0.3011, 0.6607, 0.2637, 0.6882, 0.2908, 0.6571, 0.3154, 0.6382, 0.2872, 0.722, 0.2594, 0.6882, 0.2908, 0.6607, 0.2637, 0.683, 0.2288, 0.5978, 0.3173, 0.5904, 0.313, 0.5885, 0.3074, 0.5986, 0.3047, 0.6898, 0.6936, 0.6323, 0.6479, 0.6725, 0.591, 0.735, 0.6306, 0.5829, 0.803, 0.5362, 0.7473, 0.5863, 0.7, 0.6388, 0.751, 0.6323, 0.6479, 0.5809, 0.6072, 0.6164, 0.5562, 0.6725, 0.591, 0.5362, 0.7473, 0.4901, 0.6979, 0.5386, 0.6538, 0.5863, 0.7, 0.6388, 0.751, 0.5863, 0.7, 0.6323, 0.6479, 0.6898, 0.6936, 0.5863, 0.7, 0.5386, 0.6538, 0.5809, 0.6072, 0.6323, 0.6479, 0.4699, 0.8723, 0.4393, 0.8249, 0.4859, 0.7887, 0.5237, 0.8416, 0.3879, 0.905, 0.3639, 0.8794, 0.3989, 0.8556, 0.4201, 0.8921, 0.4393, 0.8249, 0.4016, 0.7837, 0.4437, 0.7416, 0.4859, 0.7887, 0.3639, 0.8794, 0.3511, 0.8502, 0.3699, 0.8237, 0.3989, 0.8556, 0.4201, 0.8921, 0.3989, 0.8556, 0.4393, 0.8249, 0.4699, 0.8723, 0.3989, 0.8556, 0.3699, 0.8237, 0.4016, 0.7837, 0.4393, 0.8249, 0.5237, 0.8416, 0.4859, 0.7887, 0.5362, 0.7473, 0.5829, 0.803, 0.4859, 0.7887, 0.4437, 0.7416, 0.4901, 0.6979, 0.5362, 0.7473, 0.4911, 0.2935, 0.506, 0.3012, 0.4985, 0.3183, 0.4812, 0.3087, 0.5236, 0.2396, 0.5367, 0.2495, 0.5268, 0.2615, 0.5144, 0.2528, 0.4985, 0.2794, 0.5059, 0.2658, 0.5186, 0.2734, 0.5122, 0.2864, 0.5144, 0.2528, 0.5268, 0.2615, 0.5186, 0.2734, 0.5059, 0.2658, 0.4911, 0.2935, 0.4985, 0.2794, 0.5122, 0.2864, 0.506, 0.3012, 0.4657, 0.3264, 0.4886, 0.3378, 0.4746, 0.3575, 0.4573, 0.3467, 0.4379, 0.368, 0.4677, 0.3815, 0.4401, 0.4267, 0.4035, 0.403, 0.4573, 0.3467, 0.4746, 0.3575, 0.4677, 0.3815, 0.4379, 0.368, 0.4812, 0.3087, 0.4985, 0.3183, 0.4886, 0.3378, 0.4657, 0.3264, 0.8879, 0.4518, 0.9383, 0.4518, 0.9999, 0.5287, 0.8263, 0.5287, 0.4238, 0.5605, 0.343, 0.5676, 0.3145, 0.534, 0.3019, 0.46, 0.5333, 0.2251, 0.5444, 0.2083, 0.5609, 0.2213, 0.5481, 0.2361, 0.5564, 0.1851, 0.5738, 0.1769, 0.5804, 0.1823, 0.5764, 0.2042, 0.6394, 0.1587, 0.5927, 0.1692, 0.5835, 0.1622, 0.5815, 0.09815, 0.5444, 0.2083, 0.5564, 0.1851, 0.5764, 0.2042, 0.5609, 0.2213, 0.5808, 0.1722, 0.5835, 0.1743, 0.5811, 0.1759, 0.5794, 0.1747, 0.5831, 0.1704, 0.585, 0.1717, 0.5835, 0.1743, 0.5808, 0.1722, 0.861, 0.139, 0.8263, 0.139, 0.8263, 0.1043, 0.8263, 0.06958, 0.8263, 0.03486, 0.8263, 0.0001333, 0.861, 0.0001334, 0.861, 0.03486, 0.861, 0.06958, 0.861, 0.1043, 0.5738, 0.1769, 0.5794, 0.1747, 0.5811, 0.1759, 0.5804, 0.1823, 0.5927, 0.1692, 0.585, 0.1717, 0.5831, 0.1704, 0.5835, 0.1622, 0.4814, 0.2178, 0.4768, 0.2181, 0.4768, 0.2127, 0.4813, 0.2142, 0.4703, 0.221, 0.462, 0.2203, 0.4621, 0.2132, 0.4701, 0.2124, 0.4768, 0.2181, 0.4703, 0.221, 0.4701, 0.2124, 0.4768, 0.2127, 0.4865, 0.2184, 0.4864, 0.2114, 0.4995, 0.2071, 0.496, 0.224, 0.5097, 0.2308, 0.5172, 0.216, 0.5333, 0.2251, 0.5236, 0.2396, 0.496, 0.224, 0.4995, 0.2071, 0.5172, 0.216, 0.5097, 0.2308, 0.427, 0.2357, 0.3874, 0.2451, 0.3773, 0.2006, 0.4199, 0.1959, 0.427, 0.2357, 0.4199, 0.1959, 0.4488, 0.2107, 0.449, 0.2227, 0.3459, 0.2625, 0.3091, 0.2931, 0.2701, 0.2563, 0.3169, 0.2079, 0.3874, 0.2451, 0.3459, 0.2625, 0.3169, 0.2079, 0.3773, 0.2006, 0.462, 0.2203, 0.4566, 0.2188, 0.4566, 0.2152, 0.4621, 0.2132, 0.4814, 0.2178, 0.4813, 0.2142, 0.4864, 0.2114, 0.4865, 0.2184, 0.449, 0.2227, 0.4488, 0.2107, 0.4566, 0.2152, 0.4566, 0.2188, 0.5367, 0.2495, 0.5481, 0.2361, 0.5614, 0.2487, 0.5484, 0.2607, 0.5582, 0.2742, 0.5741, 0.2635, 0.5748, 0.2816, 0.5665, 0.2846, 0.5484, 0.2607, 0.5614, 0.2487, 0.5741, 0.2635, 0.5582, 0.2742, 0.5741, 0.289, 0.5787, 0.293, 0.5725, 0.2966, 0.5695, 0.2911, 0.5841, 0.3001, 0.5885, 0.3074, 0.5824, 0.3116, 0.5756, 0.3051, 0.5787, 0.293, 0.5841, 0.3001, 0.5756, 0.3051, 0.5725, 0.2966, 0.6206, 0.3316, 0.641, 0.372, 0.5992, 0.3839, 0.5888, 0.3499, 0.588, 0.3232, 0.5978, 0.3173, 0.6206, 0.3316, 0.5888, 0.3499, 0.6681, 0.4313, 0.6452, 0.4995, 0.5894, 0.4795, 0.6018, 0.4288, 0.641, 0.372, 0.6681, 0.4313, 0.6018, 0.4288, 0.5992, 0.3839, 0.5885, 0.3074, 0.5904, 0.313, 0.5873, 0.315, 0.5824, 0.3116, 0.5665, 0.2846, 0.5748, 0.2816, 0.5741, 0.289, 0.5695, 0.2911, 0.5873, 0.315, 0.5904, 0.313, 0.5978, 0.3173, 0.588, 0.3232, 0.279, 0.3306, 0.2553, 0.3716, 0.2101, 0.3495, 0.2365, 0.3022, 0.2376, 0.4162, 0.2285, 0.4691, 0.1728, 0.4503, 0.1894, 0.3991, 0.2553, 0.3716, 0.2376, 0.4162, 0.1894, 0.3991, 0.2101, 0.3495, 0.2285, 0.4691, 0.1373, 0.5473, 0.1552, 0.5008, 0.05233, 0.475, 0.04706, 0.5254, 0.0001333, 0.4136, 0.1283, 0.6623, 0.1022, 0.6111, 0.116, 0.5859, 0.04763, 0.5682, 0.0495, 0.5952, 0.003861, 0.6256, 0.003861, 0.6256, 0.0495, 0.5952, 0.0732, 0.6072, 0.2285, 0.4691, 0.1283, 0.6623, 0.116, 0.5859, 0.1373, 0.5473, 0.04706, 0.5254, 0.04763, 0.5682, 0.003861, 0.6256, 0.0001333, 0.4136, 0.003861, 0.6256, 0.0732, 0.6072, 0.1022, 0.6111, 0.1283, 0.6623, 0.2285, 0.4691, 0.1552, 0.5008, 0.1728, 0.4503, 0.06086, 0.4184, 0.05233, 0.475, 0.0001333, 0.4136, 0.6164, 0.5562, 0.5809, 0.6072, 0.5356, 0.5708, 0.5666, 0.5272, 0.5386, 0.6538, 0.4901, 0.6979, 0.4425, 0.6458, 0.4965, 0.61, 0.5809, 0.6072, 0.5386, 0.6538, 0.4965, 0.61, 0.5356, 0.5708, 0.6196, 0.8702, 0.4699, 0.8723, 0.5237, 0.8416, 0.4437, 0.7416, 0.4016, 0.7837, 0.4425, 0.6458, 0.3729, 0.9729, 0.3879, 0.905, 0.4201, 0.8921, 0.3729, 0.9729, 0.3639, 0.8794, 0.3879, 0.905, 0.3699, 0.8237, 0.3511, 0.8502, 0.2859, 0.8437, 0.6196, 0.8702, 0.3729, 0.9729, 0.4201, 0.8921, 0.4699, 0.8723, 0.4016, 0.7837, 0.3699, 0.8237, 0.2859, 0.8437, 0.4425, 0.6458, 0.2859, 0.8437, 0.3511, 0.8502, 0.3639, 0.8794, 0.3729, 0.9729, 0.6196, 0.8702, 0.5237, 0.8416, 0.5829, 0.803, 0.4901, 0.6979, 0.4437, 0.7416, 0.4425, 0.6458, 0.3409, 0.3245, 0.3153, 0.3559, 0.279, 0.3306, 0.3091, 0.2931, 0.3682, 0.3507, 0.346, 0.3778, 0.3153, 0.3559, 0.3409, 0.3245, 0.3682, 0.3507, 0.4035, 0.403, 0.378, 0.4339, 0.346, 0.3778, 0.1875, 0.2719, 0.1327, 0.2407, 0.1669, 0.1842, 0.2212, 0.22, 0.2365, 0.3022, 0.1875, 0.2719, 0.2212, 0.22, 0.2701, 0.2563, 0.5894, 0.4795, 0.5666, 0.5272, 0.5249, 0.5024, 0.5445, 0.4628, 0.5445, 0.4628, 0.5249, 0.5024, 0.4895, 0.4803, 0.5078, 0.4471, 0.4401, 0.4267, 0.5078, 0.4471, 0.4895, 0.4803, 0.4143, 0.461, 0.735, 0.6306, 0.6725, 0.591, 0.7065, 0.5292, 0.7735, 0.5626, 0.6725, 0.591, 0.6164, 0.5562, 0.6452, 0.4995, 0.7065, 0.5292, 0.3091, 0.2931, 0.279, 0.3306, 0.2365, 0.3022, 0.2701, 0.2563, 0.6452, 0.4995, 0.6164, 0.5562, 0.5666, 0.5272, 0.5894, 0.4795, 0.5236, 0.2396, 0.5333, 0.2251, 0.5481, 0.2361, 0.5367, 0.2495, 0.4035, 0.403, 0.4401, 0.4267, 0.4135, 0.4314, 0.4087, 0.4263, 0.4036, 0.43, 0.4087, 0.4263, 0.4135, 0.4314, 0.4084, 0.4353, 0.378, 0.4339, 0.4035, 0.403, 0.4087, 0.4263, 0.4036, 0.43, 0.4401, 0.4267, 0.4143, 0.461, 0.4084, 0.4353, 0.4135, 0.4314, 0.4143, 0.461, 0.378, 0.4339, 0.4036, 0.43, 0.4084, 0.4353, 0.8263, 0.2085, 0.861, 0.2085, 0.861, 0.2432, 0.861, 0.2779, 0.861, 0.3126, 0.861, 0.3474, 0.861, 0.3821, 0.8263, 0.3821, 0.8263, 0.3474, 0.8263, 0.3126, 0.8263, 0.2779, 0.8263, 0.2432, 0.8263, 0.4168, 0.8263, 0.3821, 0.861, 0.3821, 0.861, 0.4168, 0.861, 0.4515, 0.8263, 0.4515, 0.8263, 0.2085, 0.8263, 0.1737, 0.8263, 0.139, 0.861, 0.139, 0.861, 0.1737, 0.861, 0.2085])
me_untitled.use_remesh_preserve_volume = False
me_untitled.use_remesh_preserve_attributes = False
me_untitled.use_mirror_vertex_groups = False
me_untitled.update()

# ---- objects
ob_untitled = bpy.data.objects.new('untitled', me_untitled)

# ---- transforms, parenting, visibility, modifiers, constraints
ob_untitled.location = (-0.0006625, -7.782e-05, -0.0005673)
ob_untitled.scale = (0.1, 0.1, 0.1)
ob_untitled.lineart.crease_threshold = 0.0

# ---- collection membership
col_collection_1.objects.link(ob_untitled)

# ---- scene / render settings (as saved in the file)
scene.frame_start = 1; scene.frame_end = 250; scene.frame_set(1)
scene.render.engine = 'BLENDER_EEVEE_NEXT'
scene.render.resolution_percentage = 50
scene.render.dither_intensity = 0.0
scene.cycles.use_denoising = False
scene.cycles.samples = 128
scene.cycles.sampling_pattern = 'TABULATED_SOBOL'
scene.cycles.use_adaptive_sampling = False
scene.cycles.use_light_tree = False
scene.cycles.blur_glossy = 0.0
scene.cycles.sample_clamp_indirect = 0.0
scene.view_settings.view_transform = 'Standard'
bpy.context.view_layer.update()

# ---- added for rendering (the .blend has no active camera and no usable light): camera, sun
cam_auto = bpy.data.cameras.new('AutoCamera')
cam_auto.lens = 50.0
cam_auto.sensor_width = 36.0
cam_auto.clip_end = 1000.0
ob_auto_camera = bpy.data.objects.new('AutoCamera', cam_auto)
scene.collection.objects.link(ob_auto_camera)
ob_auto_camera.location = (1.0111, -1.19499, 1.20932)
ob_auto_camera.rotation_euler = (1.09748, -7.21219e-08, 0.694738)
scene.camera = ob_auto_camera
light_auto_sun = bpy.data.lights.new('AutoSun', 'SUN')
light_auto_sun.energy = 3.0
light_auto_sun.angle = 0.0523599
ob_auto_sun = bpy.data.objects.new('AutoSun', light_auto_sun)
scene.collection.objects.link(ob_auto_sun)
ob_auto_sun.rotation_euler = (0.872665, 0.174533, 0.523599)
bpy.context.view_layer.update()
